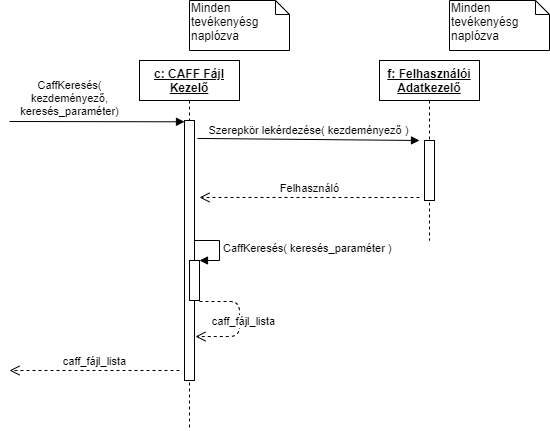

The diagram above was exported from draw.io. Its source (the exported page's mxGraphModel, read from the mxfile embedded in the PNG):
<mxGraphModel dx="1422" dy="777" grid="1" gridSize="10" guides="1" tooltips="1" connect="1" arrows="1" fold="1" page="1" pageScale="1" pageWidth="827" pageHeight="1169" math="0" shadow="0">
  <root>
    <mxCell id="0" />
    <mxCell id="1" parent="0" />
    <mxCell id="wyZaheLTL8pxxrvmlAxY-3" value="&lt;b&gt;&lt;u&gt;c: CAFF Fájl Kezelő&lt;/u&gt;&lt;/b&gt;" style="shape=umlLifeline;perimeter=lifelinePerimeter;whiteSpace=wrap;html=1;container=1;collapsible=0;recursiveResize=0;outlineConnect=0;" parent="1" vertex="1">
      <mxGeometry x="250" y="160" width="100" height="370" as="geometry" />
    </mxCell>
    <mxCell id="wyZaheLTL8pxxrvmlAxY-4" value="" style="html=1;points=[];perimeter=orthogonalPerimeter;" parent="wyZaheLTL8pxxrvmlAxY-3" vertex="1">
      <mxGeometry x="45" y="60" width="10" height="260" as="geometry" />
    </mxCell>
    <mxCell id="wyZaheLTL8pxxrvmlAxY-5" value="CaffKeresés(&lt;br&gt;kezdeményező,&lt;br&gt;keresés_paraméter)" style="html=1;verticalAlign=bottom;endArrow=block;entryX=0;entryY=0.005;entryDx=0;entryDy=0;entryPerimeter=0;" parent="1" target="wyZaheLTL8pxxrvmlAxY-4" edge="1">
      <mxGeometry x="-0.3143" y="1" width="80" relative="1" as="geometry">
        <mxPoint x="120" y="221" as="sourcePoint" />
        <mxPoint x="279.5" y="230" as="targetPoint" />
        <mxPoint as="offset" />
      </mxGeometry>
    </mxCell>
    <mxCell id="C5qgoS2UwsXb4MIN9jB9-1" value="Minden tevékenyésg naplózva" style="shape=note;whiteSpace=wrap;html=1;size=14;verticalAlign=top;align=left;spacingTop=-6;" parent="1" vertex="1">
      <mxGeometry x="300" y="100" width="100" height="50" as="geometry" />
    </mxCell>
    <mxCell id="C5qgoS2UwsXb4MIN9jB9-2" value="&lt;b&gt;&lt;u&gt;f: Felhasználói Adatkezelő&lt;/u&gt;&lt;/b&gt;" style="shape=umlLifeline;perimeter=lifelinePerimeter;whiteSpace=wrap;html=1;container=1;collapsible=0;recursiveResize=0;outlineConnect=0;" parent="1" vertex="1">
      <mxGeometry x="490" y="160" width="100" height="180" as="geometry" />
    </mxCell>
    <mxCell id="C5qgoS2UwsXb4MIN9jB9-13" value="" style="html=1;points=[];perimeter=orthogonalPerimeter;" parent="C5qgoS2UwsXb4MIN9jB9-2" vertex="1">
      <mxGeometry x="45" y="80" width="10" height="60" as="geometry" />
    </mxCell>
    <mxCell id="C5qgoS2UwsXb4MIN9jB9-6" value="Minden tevékenyésg naplózva" style="shape=note;whiteSpace=wrap;html=1;size=14;verticalAlign=top;align=left;spacingTop=-6;" parent="1" vertex="1">
      <mxGeometry x="560" y="100" width="100" height="50" as="geometry" />
    </mxCell>
    <mxCell id="C5qgoS2UwsXb4MIN9jB9-14" value="Szerepkör lekérdezése( kezdeményező )" style="html=1;verticalAlign=bottom;endArrow=block;exitX=1.3;exitY=0.069;exitDx=0;exitDy=0;exitPerimeter=0;" parent="1" source="wyZaheLTL8pxxrvmlAxY-4" edge="1">
      <mxGeometry relative="1" as="geometry">
        <mxPoint x="450" y="350" as="sourcePoint" />
        <mxPoint x="530" y="240" as="targetPoint" />
      </mxGeometry>
    </mxCell>
    <mxCell id="C5qgoS2UwsXb4MIN9jB9-15" value="Felhasználó" style="html=1;verticalAlign=bottom;endArrow=open;dashed=1;endSize=8;entryX=1.5;entryY=0.296;entryDx=0;entryDy=0;entryPerimeter=0;" parent="1" target="wyZaheLTL8pxxrvmlAxY-4" edge="1">
      <mxGeometry relative="1" as="geometry">
        <mxPoint x="450" y="407" as="targetPoint" />
        <mxPoint x="530" y="297" as="sourcePoint" />
      </mxGeometry>
    </mxCell>
    <mxCell id="C5qgoS2UwsXb4MIN9jB9-18" value="" style="html=1;points=[];perimeter=orthogonalPerimeter;" parent="1" vertex="1">
      <mxGeometry x="300" y="360" width="10" height="40" as="geometry" />
    </mxCell>
    <mxCell id="C5qgoS2UwsXb4MIN9jB9-19" value="CaffKeresés( keresés_paraméter )" style="edgeStyle=orthogonalEdgeStyle;html=1;align=left;spacingLeft=2;endArrow=block;rounded=0;entryX=1;entryY=0;" parent="1" target="C5qgoS2UwsXb4MIN9jB9-18" edge="1">
      <mxGeometry relative="1" as="geometry">
        <mxPoint x="305" y="340" as="sourcePoint" />
        <Array as="points">
          <mxPoint x="330" y="340" />
        </Array>
      </mxGeometry>
    </mxCell>
    <mxCell id="C5qgoS2UwsXb4MIN9jB9-20" value="caff_fájl_lista" style="html=1;verticalAlign=bottom;endArrow=open;dashed=1;endSize=8;exitX=1;exitY=1.025;exitDx=0;exitDy=0;exitPerimeter=0;entryX=1.1;entryY=0.491;entryDx=0;entryDy=0;entryPerimeter=0;" parent="1" edge="1">
      <mxGeometry x="0.3599" y="-12" relative="1" as="geometry">
        <mxPoint x="310" y="401" as="sourcePoint" />
        <mxPoint x="306" y="436.03999999999996" as="targetPoint" />
        <Array as="points">
          <mxPoint x="350" y="401" />
          <mxPoint x="350" y="436" />
        </Array>
        <mxPoint x="10" y="6" as="offset" />
      </mxGeometry>
    </mxCell>
    <mxCell id="C5qgoS2UwsXb4MIN9jB9-21" value="caff_fájl_lista" style="html=1;verticalAlign=bottom;endArrow=open;dashed=1;endSize=8;" parent="1" edge="1">
      <mxGeometry relative="1" as="geometry">
        <mxPoint x="290" y="470" as="sourcePoint" />
        <mxPoint x="120" y="470" as="targetPoint" />
      </mxGeometry>
    </mxCell>
  </root>
</mxGraphModel>